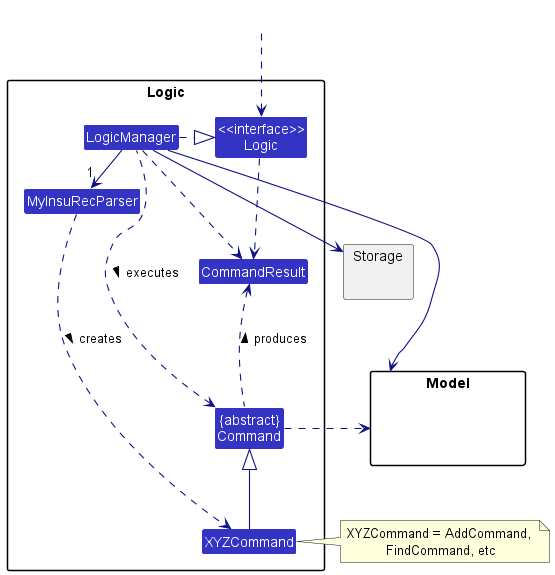

The diagram above was rendered by PlantUML. Its source (embedded in the PNG):
@startuml
!include style.puml
skinparam arrowThickness 1.1
skinparam arrowColor LOGIC_COLOR_T4
skinparam classBackgroundColor LOGIC_COLOR

package Logic {

Class MyInsuRecParser
Class XYZCommand
Class CommandResult
Class "{abstract}\nCommand" as Command


Class "<<interface>>\nLogic" as Logic
Class LogicManager
}

package Model{
Class HiddenModel #FFFFFF
}

package Storage{
}

Class HiddenOutside #FFFFFF
HiddenOutside ..> Logic

LogicManager .right.|> Logic
LogicManager -right->"1" MyInsuRecParser
MyInsuRecParser ..> XYZCommand : creates >

XYZCommand -up-|> Command
LogicManager .left.> Command : executes >

LogicManager --> Model
LogicManager --> Storage
Storage --[hidden] Model
Command .[hidden]up.> Storage
Command .right.> Model
note right of XYZCommand: XYZCommand = AddCommand, \nFindCommand, etc

Logic ..> CommandResult
LogicManager .down.> CommandResult
Command .up.> CommandResult : produces >
@enduml